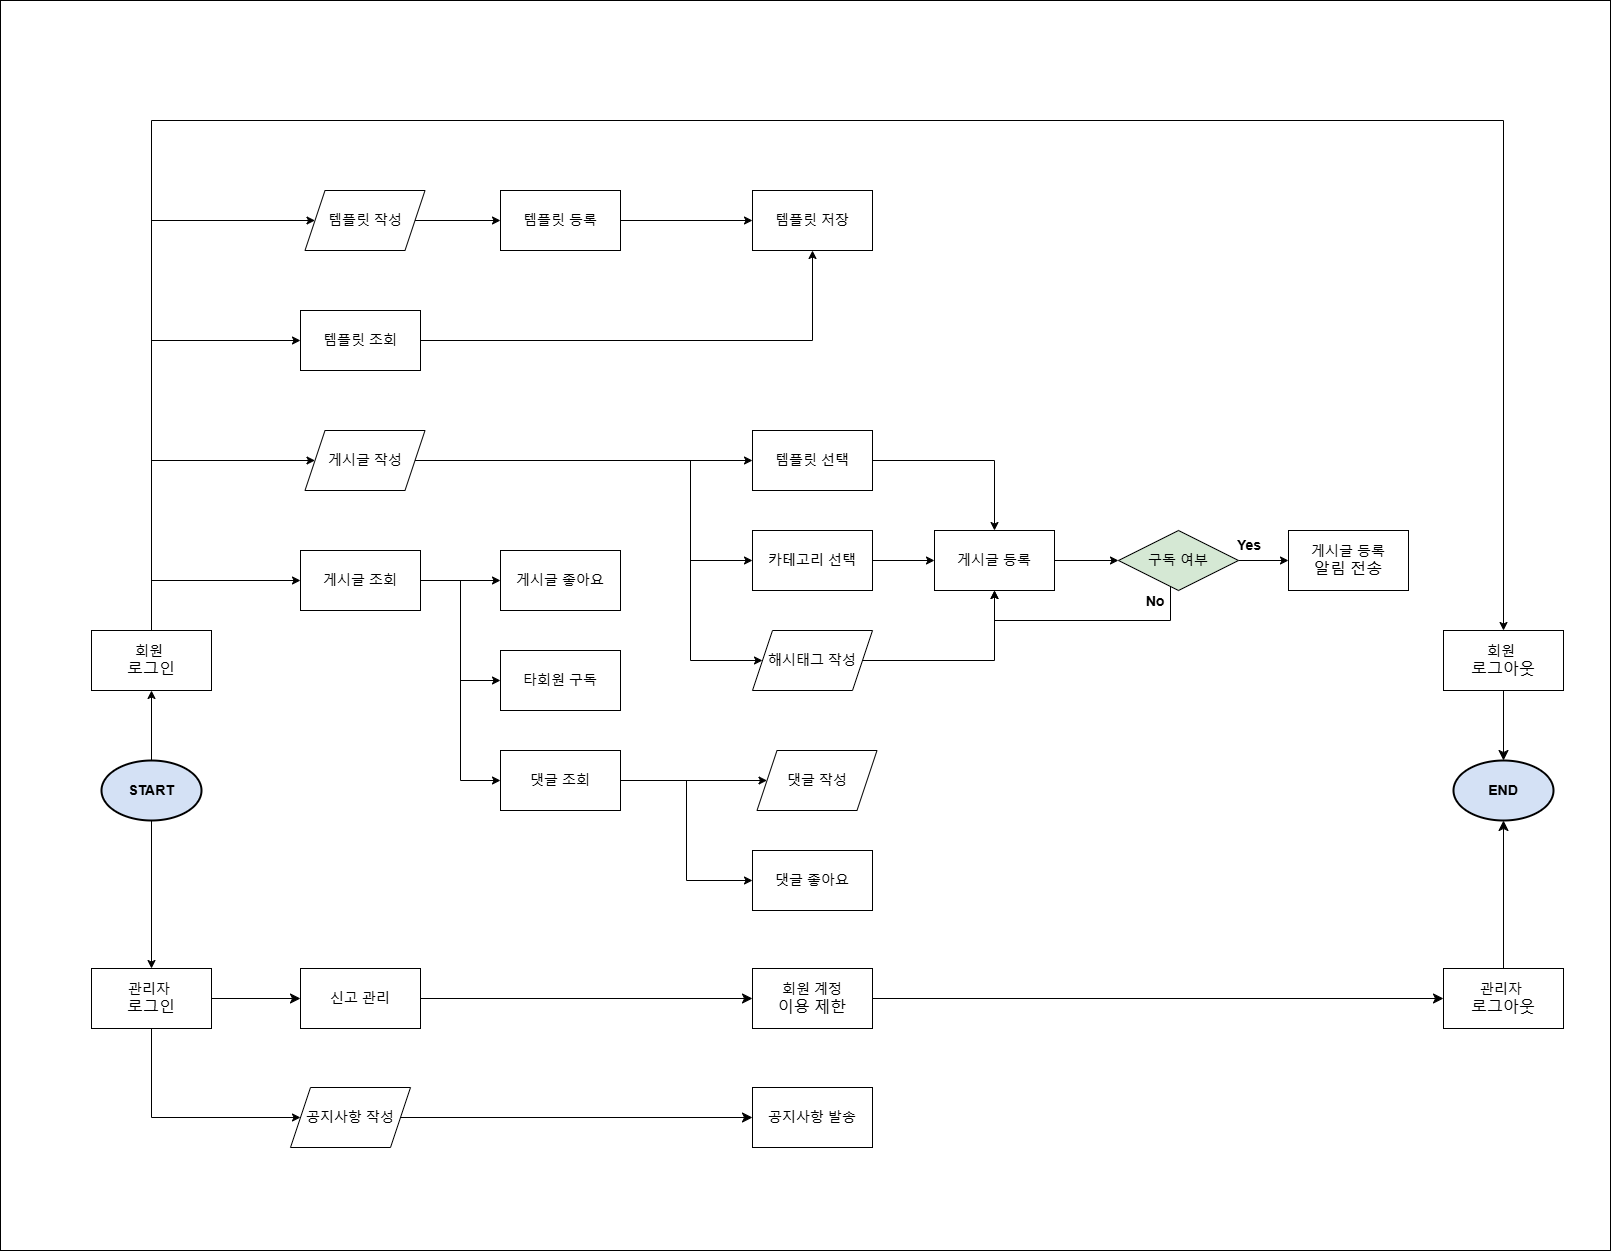

The diagram above was exported from draw.io. Its source (the exported page's mxGraphModel, read from the mxfile embedded in the PNG):
<mxGraphModel dx="5834" dy="1740" grid="1" gridSize="10" guides="1" tooltips="1" connect="1" arrows="1" fold="1" page="1" pageScale="1" pageWidth="827" pageHeight="1169" math="0" shadow="0">
  <root>
    <mxCell id="0" />
    <mxCell id="1" parent="0" />
    <mxCell id="AL6vQj88joAnUFLn8xTd-8" value="" style="rounded=0;whiteSpace=wrap;html=1;" parent="1" vertex="1">
      <mxGeometry x="-790" y="1050" width="1610" height="1250" as="geometry" />
    </mxCell>
    <mxCell id="53vmqvdWqofN6AX3nW9G-1" value="" style="edgeStyle=orthogonalEdgeStyle;rounded=0;orthogonalLoop=1;jettySize=auto;html=1;" parent="1" source="7_43-0V_KZqspLf9fsbT-1" target="x1Uy7CH3r_gz4QAkwq4O-1" edge="1">
      <mxGeometry relative="1" as="geometry" />
    </mxCell>
    <mxCell id="53vmqvdWqofN6AX3nW9G-2" value="" style="edgeStyle=orthogonalEdgeStyle;rounded=0;orthogonalLoop=1;jettySize=auto;html=1;" parent="1" source="7_43-0V_KZqspLf9fsbT-1" target="dGkhSSAHzCuUloxtoPiM-1" edge="1">
      <mxGeometry relative="1" as="geometry" />
    </mxCell>
    <mxCell id="7_43-0V_KZqspLf9fsbT-1" value="&lt;font style=&quot;font-size: 14px;&quot;&gt;&lt;b&gt;START&lt;/b&gt;&lt;/font&gt;" style="strokeWidth=2;html=1;shape=mxgraph.flowchart.start_1;whiteSpace=wrap;fillColor=#D4E1F5;" parent="1" vertex="1">
      <mxGeometry x="-689" y="1810" width="100" height="60" as="geometry" />
    </mxCell>
    <mxCell id="clc4luynmNdG-XG9o_kP-1" value="&lt;font style=&quot;font-size: 14px;&quot;&gt;&lt;b&gt;END&lt;/b&gt;&lt;/font&gt;" style="strokeWidth=2;html=1;shape=mxgraph.flowchart.start_1;whiteSpace=wrap;fillColor=#D4E1F5;" parent="1" vertex="1">
      <mxGeometry x="663" y="1810" width="100" height="60" as="geometry" />
    </mxCell>
    <mxCell id="4Ew6Eb-lBWeGPuU9QaFV-6" style="edgeStyle=orthogonalEdgeStyle;rounded=0;orthogonalLoop=1;jettySize=auto;html=1;exitX=0.5;exitY=0;exitDx=0;exitDy=0;entryX=0;entryY=0.5;entryDx=0;entryDy=0;" parent="1" source="dGkhSSAHzCuUloxtoPiM-1" target="AnAvWomUwD-lJQ7lq7UJ-1" edge="1">
      <mxGeometry relative="1" as="geometry" />
    </mxCell>
    <mxCell id="4Ew6Eb-lBWeGPuU9QaFV-7" style="edgeStyle=orthogonalEdgeStyle;rounded=0;orthogonalLoop=1;jettySize=auto;html=1;exitX=0.5;exitY=0;exitDx=0;exitDy=0;entryX=0.5;entryY=0;entryDx=0;entryDy=0;" parent="1" source="dGkhSSAHzCuUloxtoPiM-1" target="i_-iiRldzFxGLGOyym09-1" edge="1">
      <mxGeometry relative="1" as="geometry">
        <Array as="points">
          <mxPoint x="-639" y="1170" />
          <mxPoint x="713" y="1170" />
        </Array>
      </mxGeometry>
    </mxCell>
    <mxCell id="2xfkCnE7DLLeL9T0Okbm-4" style="edgeStyle=orthogonalEdgeStyle;rounded=0;orthogonalLoop=1;jettySize=auto;html=1;exitX=0.5;exitY=0;exitDx=0;exitDy=0;entryX=0;entryY=0.5;entryDx=0;entryDy=0;" parent="1" source="dGkhSSAHzCuUloxtoPiM-1" target="JYCn3KSlw5iVYXlBoSTu-1" edge="1">
      <mxGeometry relative="1" as="geometry" />
    </mxCell>
    <mxCell id="AL6vQj88joAnUFLn8xTd-1" style="edgeStyle=orthogonalEdgeStyle;rounded=0;orthogonalLoop=1;jettySize=auto;html=1;entryX=0;entryY=0.5;entryDx=0;entryDy=0;" parent="1" source="dGkhSSAHzCuUloxtoPiM-1" target="em25A9kzcK5Y6SdHJSuN-1" edge="1">
      <mxGeometry relative="1" as="geometry">
        <Array as="points">
          <mxPoint x="-639" y="1510" />
        </Array>
      </mxGeometry>
    </mxCell>
    <mxCell id="AL6vQj88joAnUFLn8xTd-2" style="edgeStyle=orthogonalEdgeStyle;rounded=0;orthogonalLoop=1;jettySize=auto;html=1;entryX=0;entryY=0.5;entryDx=0;entryDy=0;" parent="1" source="dGkhSSAHzCuUloxtoPiM-1" target="ddaYfHSEWnaaJfADn-CO-1" edge="1">
      <mxGeometry relative="1" as="geometry">
        <Array as="points">
          <mxPoint x="-639" y="1270" />
        </Array>
      </mxGeometry>
    </mxCell>
    <mxCell id="dGkhSSAHzCuUloxtoPiM-1" value="&lt;font style=&quot;font-size: 14px;&quot;&gt;회원&amp;nbsp;&lt;/font&gt;&lt;div&gt;&lt;font size=&quot;3&quot; style=&quot;&quot;&gt;로그인&lt;/font&gt;&lt;/div&gt;" style="rounded=0;whiteSpace=wrap;html=1;" parent="1" vertex="1">
      <mxGeometry x="-699" y="1680" width="120" height="60" as="geometry" />
    </mxCell>
    <mxCell id="D7x48EOsWz5agpw1-d6Y-2" style="edgeStyle=none;curved=1;rounded=0;orthogonalLoop=1;jettySize=auto;html=1;entryX=0;entryY=0.5;entryDx=0;entryDy=0;fontSize=12;startSize=8;endSize=8;" parent="1" source="x1Uy7CH3r_gz4QAkwq4O-1" target="yrpyb2ajAW6wdYwQVby_-1" edge="1">
      <mxGeometry relative="1" as="geometry" />
    </mxCell>
    <mxCell id="AL6vQj88joAnUFLn8xTd-9" style="edgeStyle=orthogonalEdgeStyle;rounded=0;orthogonalLoop=1;jettySize=auto;html=1;entryX=0;entryY=0.5;entryDx=0;entryDy=0;" parent="1" source="x1Uy7CH3r_gz4QAkwq4O-1" target="-FHVlzXL08kehfIuJX7C-1" edge="1">
      <mxGeometry relative="1" as="geometry">
        <Array as="points">
          <mxPoint x="-639" y="2167" />
        </Array>
      </mxGeometry>
    </mxCell>
    <mxCell id="x1Uy7CH3r_gz4QAkwq4O-1" value="&lt;font style=&quot;font-size: 14px;&quot;&gt;관리자&amp;nbsp;&lt;/font&gt;&lt;div&gt;&lt;font size=&quot;3&quot; style=&quot;&quot;&gt;로그인&lt;/font&gt;&lt;/div&gt;" style="rounded=0;whiteSpace=wrap;html=1;" parent="1" vertex="1">
      <mxGeometry x="-699" y="2018" width="120" height="60" as="geometry" />
    </mxCell>
    <mxCell id="D7x48EOsWz5agpw1-d6Y-9" style="edgeStyle=none;curved=1;rounded=0;orthogonalLoop=1;jettySize=auto;html=1;fontSize=12;startSize=8;endSize=8;" parent="1" source="i_-iiRldzFxGLGOyym09-1" target="clc4luynmNdG-XG9o_kP-1" edge="1">
      <mxGeometry relative="1" as="geometry" />
    </mxCell>
    <mxCell id="i_-iiRldzFxGLGOyym09-1" value="&lt;font style=&quot;font-size: 14px;&quot;&gt;회원&amp;nbsp;&lt;/font&gt;&lt;div&gt;&lt;font size=&quot;3&quot;&gt;로그아웃&lt;/font&gt;&lt;/div&gt;" style="rounded=0;whiteSpace=wrap;html=1;" parent="1" vertex="1">
      <mxGeometry x="653" y="1680" width="120" height="60" as="geometry" />
    </mxCell>
    <mxCell id="KNZBMCtQcWiZqiXihDUF-4" style="edgeStyle=orthogonalEdgeStyle;rounded=0;orthogonalLoop=1;jettySize=auto;html=1;exitX=1;exitY=0.5;exitDx=0;exitDy=0;entryX=0;entryY=0.5;entryDx=0;entryDy=0;" parent="1" source="AnAvWomUwD-lJQ7lq7UJ-1" target="YYwfqikDLkUjGU4HczM6-1" edge="1">
      <mxGeometry relative="1" as="geometry" />
    </mxCell>
    <mxCell id="KNZBMCtQcWiZqiXihDUF-5" style="edgeStyle=orthogonalEdgeStyle;rounded=0;orthogonalLoop=1;jettySize=auto;html=1;exitX=1;exitY=0.5;exitDx=0;exitDy=0;entryX=0;entryY=0.5;entryDx=0;entryDy=0;" parent="1" source="AnAvWomUwD-lJQ7lq7UJ-1" target="v_NiMc7hxqunboQ956d8-1" edge="1">
      <mxGeometry relative="1" as="geometry" />
    </mxCell>
    <mxCell id="4Ew6Eb-lBWeGPuU9QaFV-10" style="edgeStyle=orthogonalEdgeStyle;rounded=0;orthogonalLoop=1;jettySize=auto;html=1;exitX=1;exitY=0.5;exitDx=0;exitDy=0;entryX=0;entryY=0.5;entryDx=0;entryDy=0;" parent="1" source="AnAvWomUwD-lJQ7lq7UJ-1" target="D7x48EOsWz5agpw1-d6Y-1" edge="1">
      <mxGeometry relative="1" as="geometry" />
    </mxCell>
    <mxCell id="AnAvWomUwD-lJQ7lq7UJ-1" value="&lt;font style=&quot;font-size: 14px;&quot;&gt;게시글 조회&lt;/font&gt;" style="rounded=0;whiteSpace=wrap;html=1;" parent="1" vertex="1">
      <mxGeometry x="-490" y="1600" width="120" height="60" as="geometry" />
    </mxCell>
    <mxCell id="D7x48EOsWz5agpw1-d6Y-3" style="edgeStyle=none;curved=1;rounded=0;orthogonalLoop=1;jettySize=auto;html=1;entryX=0;entryY=0.5;entryDx=0;entryDy=0;fontSize=12;startSize=8;endSize=8;" parent="1" source="yrpyb2ajAW6wdYwQVby_-1" target="g4DerjdT_hmdQ_JkRNMj-1" edge="1">
      <mxGeometry relative="1" as="geometry" />
    </mxCell>
    <mxCell id="yrpyb2ajAW6wdYwQVby_-1" value="&lt;font style=&quot;font-size: 14px;&quot;&gt;신고 관리&lt;/font&gt;" style="rounded=0;whiteSpace=wrap;html=1;" parent="1" vertex="1">
      <mxGeometry x="-490" y="2018" width="120" height="60" as="geometry" />
    </mxCell>
    <mxCell id="D7x48EOsWz5agpw1-d6Y-4" style="edgeStyle=none;curved=1;rounded=0;orthogonalLoop=1;jettySize=auto;html=1;fontSize=12;startSize=8;endSize=8;" parent="1" source="g4DerjdT_hmdQ_JkRNMj-1" target="i_-iiRldzFxGLGOyym09-2" edge="1">
      <mxGeometry relative="1" as="geometry" />
    </mxCell>
    <mxCell id="g4DerjdT_hmdQ_JkRNMj-1" value="&lt;font style=&quot;font-size: 14px;&quot;&gt;회원 계정&lt;/font&gt;&lt;div&gt;&lt;font size=&quot;3&quot;&gt;이용 제한&lt;/font&gt;&lt;/div&gt;" style="rounded=0;whiteSpace=wrap;html=1;" parent="1" vertex="1">
      <mxGeometry x="-38" y="2018" width="120" height="60" as="geometry" />
    </mxCell>
    <mxCell id="D7x48EOsWz5agpw1-d6Y-7" style="edgeStyle=none;curved=1;rounded=0;orthogonalLoop=1;jettySize=auto;html=1;entryX=0;entryY=0.5;entryDx=0;entryDy=0;fontSize=12;startSize=8;endSize=8;" parent="1" source="-FHVlzXL08kehfIuJX7C-1" target="-FHVlzXL08kehfIuJX7C-2" edge="1">
      <mxGeometry relative="1" as="geometry" />
    </mxCell>
    <mxCell id="-FHVlzXL08kehfIuJX7C-1" value="&lt;font style=&quot;font-size: 14px;&quot;&gt;공지사항 작성&lt;/font&gt;" style="shape=parallelogram;perimeter=parallelogramPerimeter;whiteSpace=wrap;html=1;fixedSize=1;" parent="1" vertex="1">
      <mxGeometry x="-500" y="2137" width="120" height="60" as="geometry" />
    </mxCell>
    <mxCell id="-FHVlzXL08kehfIuJX7C-2" value="&lt;font style=&quot;font-size: 14px;&quot;&gt;공지사항 발송&lt;/font&gt;" style="rounded=0;whiteSpace=wrap;html=1;" parent="1" vertex="1">
      <mxGeometry x="-38" y="2137" width="120" height="60" as="geometry" />
    </mxCell>
    <mxCell id="AL6vQj88joAnUFLn8xTd-3" style="edgeStyle=orthogonalEdgeStyle;rounded=0;orthogonalLoop=1;jettySize=auto;html=1;entryX=0;entryY=0.5;entryDx=0;entryDy=0;" parent="1" source="em25A9kzcK5Y6SdHJSuN-1" target="em25A9kzcK5Y6SdHJSuN-2" edge="1">
      <mxGeometry relative="1" as="geometry" />
    </mxCell>
    <mxCell id="AL6vQj88joAnUFLn8xTd-4" style="edgeStyle=orthogonalEdgeStyle;rounded=0;orthogonalLoop=1;jettySize=auto;html=1;entryX=0;entryY=0.5;entryDx=0;entryDy=0;" parent="1" source="em25A9kzcK5Y6SdHJSuN-1" target="ySyXWVmU_Qzn2eNmVQJc-2" edge="1">
      <mxGeometry relative="1" as="geometry">
        <Array as="points">
          <mxPoint x="-100" y="1510" />
          <mxPoint x="-100" y="1610" />
        </Array>
      </mxGeometry>
    </mxCell>
    <mxCell id="AL6vQj88joAnUFLn8xTd-5" style="edgeStyle=orthogonalEdgeStyle;rounded=0;orthogonalLoop=1;jettySize=auto;html=1;entryX=0;entryY=0.5;entryDx=0;entryDy=0;" parent="1" source="em25A9kzcK5Y6SdHJSuN-1" target="em25A9kzcK5Y6SdHJSuN-3" edge="1">
      <mxGeometry relative="1" as="geometry">
        <Array as="points">
          <mxPoint x="-100" y="1510" />
          <mxPoint x="-100" y="1710" />
        </Array>
      </mxGeometry>
    </mxCell>
    <mxCell id="em25A9kzcK5Y6SdHJSuN-1" value="&lt;font style=&quot;font-size: 14px;&quot;&gt;게시글 작성&lt;/font&gt;" style="shape=parallelogram;perimeter=parallelogramPerimeter;whiteSpace=wrap;html=1;fixedSize=1;" parent="1" vertex="1">
      <mxGeometry x="-485.5" y="1480" width="120" height="60" as="geometry" />
    </mxCell>
    <mxCell id="YYwfqikDLkUjGU4HczM6-1" value="&lt;font style=&quot;font-size: 14px;&quot;&gt;게시글 좋아요&lt;/font&gt;" style="rounded=0;whiteSpace=wrap;html=1;" parent="1" vertex="1">
      <mxGeometry x="-290" y="1600" width="120" height="60" as="geometry" />
    </mxCell>
    <mxCell id="wYHQvz6FjrIw2qeRKDTz-1" style="edgeStyle=orthogonalEdgeStyle;rounded=0;orthogonalLoop=1;jettySize=auto;html=1;entryX=0.5;entryY=0;entryDx=0;entryDy=0;" parent="1" source="em25A9kzcK5Y6SdHJSuN-2" target="fpfU8D3NR80qVSJ2YqLK-1" edge="1">
      <mxGeometry relative="1" as="geometry" />
    </mxCell>
    <mxCell id="em25A9kzcK5Y6SdHJSuN-2" value="&lt;font style=&quot;font-size: 14px;&quot;&gt;템플릿 선택&lt;/font&gt;" style="rounded=0;whiteSpace=wrap;html=1;" parent="1" vertex="1">
      <mxGeometry x="-38" y="1480" width="120" height="60" as="geometry" />
    </mxCell>
    <mxCell id="YYwfqikDLkUjGU4HczM6-2" value="&lt;font style=&quot;font-size: 14px;&quot;&gt;댓글&lt;span style=&quot;background-color: transparent; color: light-dark(rgb(0, 0, 0), rgb(255, 255, 255));&quot;&gt;&amp;nbsp;좋아요&lt;/span&gt;&lt;/font&gt;" style="rounded=0;whiteSpace=wrap;html=1;" parent="1" vertex="1">
      <mxGeometry x="-38" y="1900" width="120" height="60" as="geometry" />
    </mxCell>
    <mxCell id="YYwfqikDLkUjGU4HczM6-5" value="&lt;font style=&quot;font-size: 14px;&quot;&gt;댓글 작성&lt;/font&gt;" style="shape=parallelogram;perimeter=parallelogramPerimeter;whiteSpace=wrap;html=1;fixedSize=1;" parent="1" vertex="1">
      <mxGeometry x="-33.5" y="1800" width="120" height="60" as="geometry" />
    </mxCell>
    <mxCell id="wYHQvz6FjrIw2qeRKDTz-2" style="edgeStyle=orthogonalEdgeStyle;rounded=0;orthogonalLoop=1;jettySize=auto;html=1;entryX=0.5;entryY=1;entryDx=0;entryDy=0;" parent="1" source="em25A9kzcK5Y6SdHJSuN-3" target="fpfU8D3NR80qVSJ2YqLK-1" edge="1">
      <mxGeometry relative="1" as="geometry" />
    </mxCell>
    <mxCell id="em25A9kzcK5Y6SdHJSuN-3" value="&lt;font style=&quot;font-size: 14px;&quot;&gt;해시태그 작성&lt;/font&gt;" style="shape=parallelogram;perimeter=parallelogramPerimeter;whiteSpace=wrap;html=1;fixedSize=1;" parent="1" vertex="1">
      <mxGeometry x="-38" y="1680" width="120" height="60" as="geometry" />
    </mxCell>
    <mxCell id="v_NiMc7hxqunboQ956d8-1" value="&lt;font style=&quot;font-size: 14px;&quot;&gt;타회원 구독&lt;/font&gt;" style="rounded=0;whiteSpace=wrap;html=1;" parent="1" vertex="1">
      <mxGeometry x="-290" y="1700" width="120" height="60" as="geometry" />
    </mxCell>
    <mxCell id="4Ew6Eb-lBWeGPuU9QaFV-12" value="" style="edgeStyle=orthogonalEdgeStyle;rounded=0;orthogonalLoop=1;jettySize=auto;html=1;" parent="1" source="8y3ygKkB81hIT3Blq3Gt-1" target="KMeeOh58VOSf_SON2XCR-1" edge="1">
      <mxGeometry relative="1" as="geometry" />
    </mxCell>
    <mxCell id="k_vx3r3wa7ecNb3Cf2iY-1" style="edgeStyle=orthogonalEdgeStyle;rounded=0;orthogonalLoop=1;jettySize=auto;html=1;entryX=0.5;entryY=1;entryDx=0;entryDy=0;" parent="1" source="8y3ygKkB81hIT3Blq3Gt-1" target="fpfU8D3NR80qVSJ2YqLK-1" edge="1">
      <mxGeometry relative="1" as="geometry">
        <Array as="points">
          <mxPoint x="380" y="1670" />
          <mxPoint x="204" y="1670" />
        </Array>
      </mxGeometry>
    </mxCell>
    <mxCell id="8y3ygKkB81hIT3Blq3Gt-1" value="&lt;font style=&quot;font-size: 14px;&quot;&gt;구독 여부&lt;/font&gt;" style="shape=rhombus;perimeter=rhombusPerimeter;whiteSpace=wrap;html=1;align=center;fillColor=#D5E8D4;" parent="1" vertex="1">
      <mxGeometry x="328" y="1580" width="120" height="60" as="geometry" />
    </mxCell>
    <mxCell id="KMeeOh58VOSf_SON2XCR-1" value="&lt;font style=&quot;font-size: 14px;&quot;&gt;게시글 등록&lt;/font&gt;&lt;div&gt;&lt;font size=&quot;3&quot;&gt;알림 전송&lt;/font&gt;&lt;/div&gt;" style="rounded=0;whiteSpace=wrap;html=1;" parent="1" vertex="1">
      <mxGeometry x="498" y="1580" width="120" height="60" as="geometry" />
    </mxCell>
    <mxCell id="AL6vQj88joAnUFLn8xTd-6" style="edgeStyle=orthogonalEdgeStyle;rounded=0;orthogonalLoop=1;jettySize=auto;html=1;entryX=0;entryY=0.5;entryDx=0;entryDy=0;" parent="1" source="D7x48EOsWz5agpw1-d6Y-1" target="YYwfqikDLkUjGU4HczM6-5" edge="1">
      <mxGeometry relative="1" as="geometry" />
    </mxCell>
    <mxCell id="AL6vQj88joAnUFLn8xTd-7" style="edgeStyle=orthogonalEdgeStyle;rounded=0;orthogonalLoop=1;jettySize=auto;html=1;entryX=0;entryY=0.5;entryDx=0;entryDy=0;" parent="1" source="D7x48EOsWz5agpw1-d6Y-1" target="YYwfqikDLkUjGU4HczM6-2" edge="1">
      <mxGeometry relative="1" as="geometry" />
    </mxCell>
    <mxCell id="D7x48EOsWz5agpw1-d6Y-1" value="&lt;font style=&quot;font-size: 14px;&quot;&gt;댓글 조회&lt;/font&gt;" style="rounded=0;whiteSpace=wrap;html=1;" parent="1" vertex="1">
      <mxGeometry x="-290" y="1800" width="120" height="60" as="geometry" />
    </mxCell>
    <mxCell id="i_-iiRldzFxGLGOyym09-2" value="&lt;font style=&quot;font-size: 14px;&quot;&gt;관리자&amp;nbsp;&lt;/font&gt;&lt;div&gt;&lt;font size=&quot;3&quot; style=&quot;&quot;&gt;로그아웃&lt;/font&gt;&lt;/div&gt;" style="rounded=0;whiteSpace=wrap;html=1;" parent="1" vertex="1">
      <mxGeometry x="653" y="2018" width="120" height="60" as="geometry" />
    </mxCell>
    <mxCell id="D7x48EOsWz5agpw1-d6Y-8" style="edgeStyle=none;curved=1;rounded=0;orthogonalLoop=1;jettySize=auto;html=1;entryX=0.5;entryY=1;entryDx=0;entryDy=0;entryPerimeter=0;fontSize=12;startSize=8;endSize=8;" parent="1" source="i_-iiRldzFxGLGOyym09-2" target="clc4luynmNdG-XG9o_kP-1" edge="1">
      <mxGeometry relative="1" as="geometry" />
    </mxCell>
    <mxCell id="fpfU8D3NR80qVSJ2YqLK-3" value="" style="edgeStyle=orthogonalEdgeStyle;rounded=0;orthogonalLoop=1;jettySize=auto;html=1;" parent="1" source="ySyXWVmU_Qzn2eNmVQJc-2" target="fpfU8D3NR80qVSJ2YqLK-1" edge="1">
      <mxGeometry relative="1" as="geometry" />
    </mxCell>
    <mxCell id="ySyXWVmU_Qzn2eNmVQJc-2" value="&lt;font style=&quot;font-size: 14px;&quot;&gt;카테고리 선택&lt;/font&gt;" style="rounded=0;whiteSpace=wrap;html=1;" parent="1" vertex="1">
      <mxGeometry x="-38" y="1580" width="120" height="60" as="geometry" />
    </mxCell>
    <mxCell id="b8w8TYUpq0GKddLZbKTG-1" value="&lt;font style=&quot;font-size: 14px;&quot;&gt;Yes&lt;/font&gt;" style="text;html=1;align=center;verticalAlign=middle;whiteSpace=wrap;rounded=0;fontStyle=1" parent="1" vertex="1">
      <mxGeometry x="429" y="1580" width="60" height="30" as="geometry" />
    </mxCell>
    <mxCell id="ddaYfHSEWnaaJfADn-CO-9" style="edgeStyle=orthogonalEdgeStyle;rounded=0;orthogonalLoop=1;jettySize=auto;html=1;entryX=0.5;entryY=1;entryDx=0;entryDy=0;" parent="1" source="JYCn3KSlw5iVYXlBoSTu-1" target="2xfkCnE7DLLeL9T0Okbm-2" edge="1">
      <mxGeometry relative="1" as="geometry" />
    </mxCell>
    <mxCell id="JYCn3KSlw5iVYXlBoSTu-1" value="&lt;font style=&quot;font-size: 14px;&quot;&gt;템플릿 조회&lt;/font&gt;" style="rounded=0;whiteSpace=wrap;html=1;" parent="1" vertex="1">
      <mxGeometry x="-490" y="1360" width="120" height="60" as="geometry" />
    </mxCell>
    <mxCell id="2xfkCnE7DLLeL9T0Okbm-2" value="&lt;font style=&quot;font-size: 14px;&quot;&gt;템플릿 저장&lt;/font&gt;" style="rounded=0;whiteSpace=wrap;html=1;" parent="1" vertex="1">
      <mxGeometry x="-38" y="1240" width="120" height="60" as="geometry" />
    </mxCell>
    <mxCell id="fpfU8D3NR80qVSJ2YqLK-4" value="" style="edgeStyle=orthogonalEdgeStyle;rounded=0;orthogonalLoop=1;jettySize=auto;html=1;" parent="1" source="fpfU8D3NR80qVSJ2YqLK-1" target="8y3ygKkB81hIT3Blq3Gt-1" edge="1">
      <mxGeometry relative="1" as="geometry" />
    </mxCell>
    <mxCell id="fpfU8D3NR80qVSJ2YqLK-1" value="&lt;font style=&quot;font-size: 14px;&quot;&gt;게시글 등록&lt;/font&gt;" style="rounded=0;whiteSpace=wrap;html=1;" parent="1" vertex="1">
      <mxGeometry x="144" y="1580" width="120" height="60" as="geometry" />
    </mxCell>
    <mxCell id="fpfU8D3NR80qVSJ2YqLK-7" value="&lt;font style=&quot;font-size: 14px;&quot;&gt;No&lt;/font&gt;" style="text;html=1;align=center;verticalAlign=middle;whiteSpace=wrap;rounded=0;fontStyle=1" parent="1" vertex="1">
      <mxGeometry x="335" y="1636" width="60" height="30" as="geometry" />
    </mxCell>
    <mxCell id="ddaYfHSEWnaaJfADn-CO-7" value="" style="edgeStyle=orthogonalEdgeStyle;rounded=0;orthogonalLoop=1;jettySize=auto;html=1;" parent="1" source="ddaYfHSEWnaaJfADn-CO-1" target="ddaYfHSEWnaaJfADn-CO-2" edge="1">
      <mxGeometry relative="1" as="geometry" />
    </mxCell>
    <mxCell id="ddaYfHSEWnaaJfADn-CO-1" value="&lt;font style=&quot;font-size: 14px;&quot;&gt;템플릿 작성&lt;/font&gt;" style="shape=parallelogram;perimeter=parallelogramPerimeter;whiteSpace=wrap;html=1;fixedSize=1;" parent="1" vertex="1">
      <mxGeometry x="-485.5" y="1240" width="120" height="60" as="geometry" />
    </mxCell>
    <mxCell id="ddaYfHSEWnaaJfADn-CO-8" value="" style="edgeStyle=orthogonalEdgeStyle;rounded=0;orthogonalLoop=1;jettySize=auto;html=1;" parent="1" source="ddaYfHSEWnaaJfADn-CO-2" target="2xfkCnE7DLLeL9T0Okbm-2" edge="1">
      <mxGeometry relative="1" as="geometry" />
    </mxCell>
    <mxCell id="ddaYfHSEWnaaJfADn-CO-2" value="&lt;font style=&quot;font-size: 14px;&quot;&gt;템플릿 등록&lt;/font&gt;" style="rounded=0;whiteSpace=wrap;html=1;" parent="1" vertex="1">
      <mxGeometry x="-290" y="1240" width="120" height="60" as="geometry" />
    </mxCell>
  </root>
</mxGraphModel>